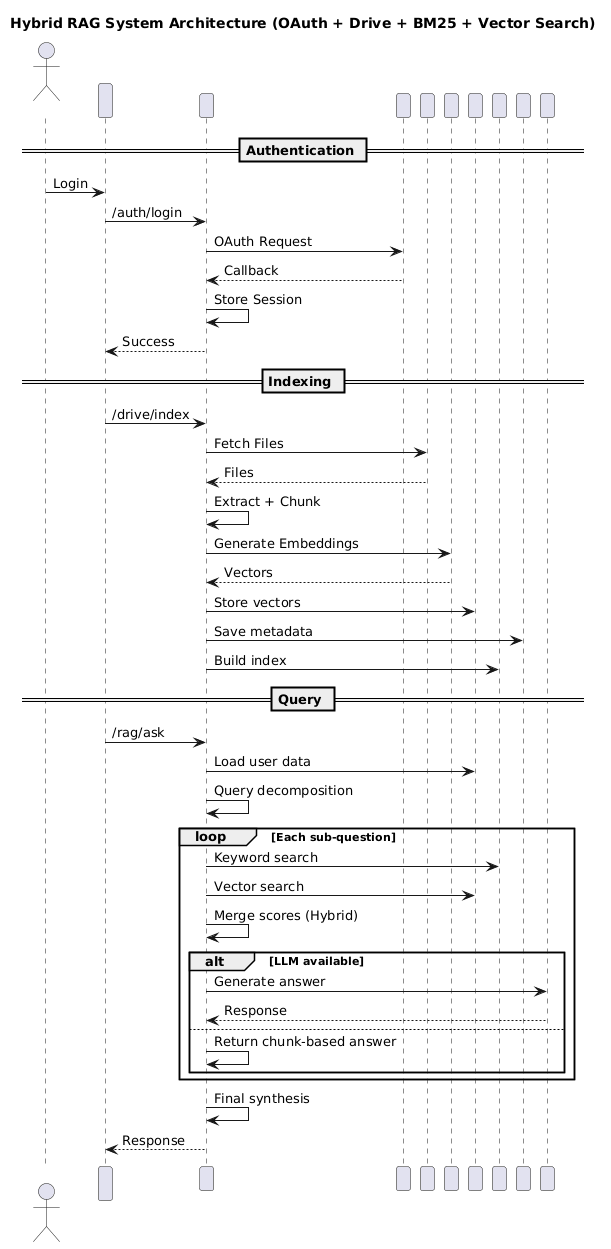

The diagram above was rendered by PlantUML. Its source (embedded in the PNG):
@startuml
title Hybrid RAG System Architecture (OAuth + Drive + BM25 + Vector Search)

actor User
participant "React Frontend\n(Vite)" as FE
participant "FastAPI Backend" as BE
participant "Google OAuth" as GO
participant "Google Drive API" as GD
participant "Embedding Service" as ES
participant "Vector Store (FAISS)" as VS
participant "BM25 Index" as BM25
participant "Metadata Store" as MS
participant "LLM (Groq)" as LLM

== Authentication ==
User -> FE : Login
FE -> BE : /auth/login
BE -> GO : OAuth Request
GO --> BE : Callback
BE -> BE : Store Session
BE --> FE : Success

== Indexing ==
FE -> BE : /drive/index
BE -> GD : Fetch Files
GD --> BE : Files

BE -> BE : Extract + Chunk

BE -> ES : Generate Embeddings
ES --> BE : Vectors

BE -> VS : Store vectors
BE -> MS : Save metadata
BE -> BM25 : Build index

== Query ==
FE -> BE : /rag/ask

BE -> VS : Load user data
BE -> BE : Query decomposition

loop Each sub-question
    BE -> BM25 : Keyword search
    BE -> VS : Vector search

    BE -> BE : Merge scores (Hybrid)

    alt LLM available
        BE -> LLM : Generate answer
        LLM --> BE : Response
    else
        BE -> BE : Return chunk-based answer
    end
end

BE -> BE : Final synthesis
BE --> FE : Response
@enduml